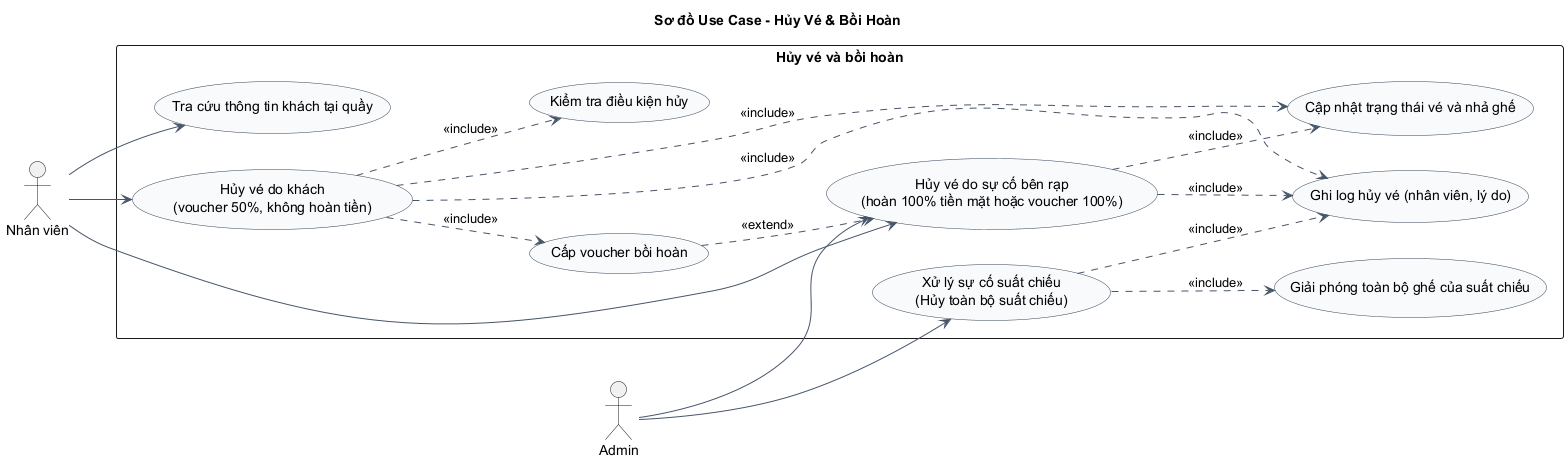

The diagram above was rendered by PlantUML. Its source (embedded in the PNG):
@startuml
title Sơ đồ Use Case - Hủy Vé & Bồi Hoàn
left to right direction
skinparam shadowing false
skinparam packageStyle rectangle
skinparam usecase {
  BackgroundColor #F8FAFC
  BorderColor #334155
  ArrowColor #475569
}

actor "Nhân viên" as Staff
actor "Admin" as Admin

rectangle "Hủy vé và bồi hoàn" {
  usecase "Tra cứu thông tin khách tại quầy" as UC_Lookup
  usecase "Hủy vé do khách\n(voucher 50%, không hoàn tiền)" as UC_CancelCustomer
  usecase "Hủy vé do sự cố bên rạp\n(hoàn 100% tiền mặt hoặc voucher 100%)" as UC_CancelIncident
  usecase "Xử lý sự cố suất chiếu\n(Hủy toàn bộ suất chiếu)" as UC_Incident

  usecase "Kiểm tra điều kiện hủy" as UC_Check
  usecase "Cập nhật trạng thái vé và nhả ghế" as UC_ReleaseSeat
  usecase "Ghi log hủy vé (nhân viên, lý do)" as UC_Log
  usecase "Cấp voucher bồi hoàn" as UC_Voucher
  usecase "Giải phóng toàn bộ ghế của suất chiếu" as UC_ReleaseAll
}

Staff --> UC_Lookup
Staff --> UC_CancelCustomer
Staff --> UC_CancelIncident
Admin --> UC_Incident
Admin --> UC_CancelIncident

UC_CancelCustomer ..> UC_Check : <<include>>
UC_CancelCustomer ..> UC_ReleaseSeat : <<include>>
UC_CancelCustomer ..> UC_Voucher : <<include>>
UC_CancelCustomer ..> UC_Log : <<include>>

UC_CancelIncident ..> UC_ReleaseSeat : <<include>>
UC_CancelIncident ..> UC_Log : <<include>>
UC_Voucher ..> UC_CancelIncident : <<extend>>

UC_Incident ..> UC_ReleaseAll : <<include>>
UC_Incident ..> UC_Log : <<include>>
@enduml